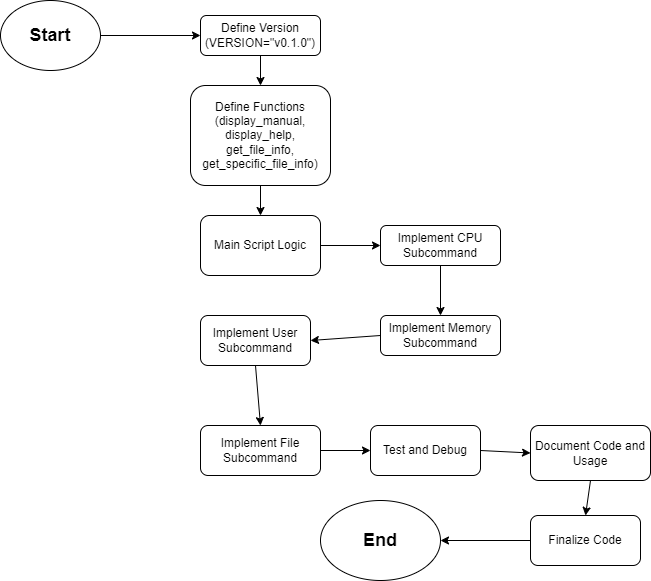

The diagram above was exported from draw.io. Its source (the exported page's mxGraphModel, read from the mxfile embedded in the PNG):
<mxGraphModel dx="1050" dy="1772" grid="1" gridSize="10" guides="1" tooltips="1" connect="1" arrows="1" fold="1" page="1" pageScale="1" pageWidth="827" pageHeight="1169" math="0" shadow="0">
  <root>
    <mxCell id="WIyWlLk6GJQsqaUBKTNV-0" />
    <mxCell id="WIyWlLk6GJQsqaUBKTNV-1" parent="WIyWlLk6GJQsqaUBKTNV-0" />
    <mxCell id="3kkGKM9_FO_2afK8cFcO-5" value="" style="edgeStyle=orthogonalEdgeStyle;rounded=0;orthogonalLoop=1;jettySize=auto;html=1;" edge="1" parent="WIyWlLk6GJQsqaUBKTNV-1" source="WIyWlLk6GJQsqaUBKTNV-3" target="3kkGKM9_FO_2afK8cFcO-1">
      <mxGeometry relative="1" as="geometry" />
    </mxCell>
    <mxCell id="WIyWlLk6GJQsqaUBKTNV-3" value="Define Version (VERSION=&quot;v0.1.0&quot;)" style="rounded=1;whiteSpace=wrap;html=1;fontSize=12;glass=0;strokeWidth=1;shadow=0;" parent="WIyWlLk6GJQsqaUBKTNV-1" vertex="1">
      <mxGeometry x="300" y="-20" width="120" height="40" as="geometry" />
    </mxCell>
    <mxCell id="WIyWlLk6GJQsqaUBKTNV-11" value="Implement Memory Subcommand" style="rounded=1;whiteSpace=wrap;html=1;fontSize=12;glass=0;strokeWidth=1;shadow=0;" parent="WIyWlLk6GJQsqaUBKTNV-1" vertex="1">
      <mxGeometry x="480" y="280" width="120" height="40" as="geometry" />
    </mxCell>
    <mxCell id="WIyWlLk6GJQsqaUBKTNV-12" value="Implement CPU Subcommand" style="rounded=1;whiteSpace=wrap;html=1;fontSize=12;glass=0;strokeWidth=1;shadow=0;" parent="WIyWlLk6GJQsqaUBKTNV-1" vertex="1">
      <mxGeometry x="480" y="190" width="120" height="40" as="geometry" />
    </mxCell>
    <mxCell id="3kkGKM9_FO_2afK8cFcO-0" value="Main Script Logic" style="rounded=1;whiteSpace=wrap;html=1;" vertex="1" parent="WIyWlLk6GJQsqaUBKTNV-1">
      <mxGeometry x="300" y="180" width="120" height="60" as="geometry" />
    </mxCell>
    <mxCell id="3kkGKM9_FO_2afK8cFcO-1" value="Define Functions (display_manual, display_help, get_file_info, get_specific_file_info)" style="rounded=1;whiteSpace=wrap;html=1;" vertex="1" parent="WIyWlLk6GJQsqaUBKTNV-1">
      <mxGeometry x="290" y="50" width="140" height="100" as="geometry" />
    </mxCell>
    <mxCell id="3kkGKM9_FO_2afK8cFcO-3" value="" style="endArrow=classic;html=1;rounded=0;entryX=0.5;entryY=0;entryDx=0;entryDy=0;" edge="1" parent="WIyWlLk6GJQsqaUBKTNV-1" source="3kkGKM9_FO_2afK8cFcO-1" target="3kkGKM9_FO_2afK8cFcO-0">
      <mxGeometry width="50" height="50" relative="1" as="geometry">
        <mxPoint x="470" y="280" as="sourcePoint" />
        <mxPoint x="520" y="230" as="targetPoint" />
      </mxGeometry>
    </mxCell>
    <mxCell id="3kkGKM9_FO_2afK8cFcO-6" value="" style="endArrow=classic;html=1;rounded=0;exitX=1;exitY=0.5;exitDx=0;exitDy=0;entryX=0;entryY=0.5;entryDx=0;entryDy=0;" edge="1" parent="WIyWlLk6GJQsqaUBKTNV-1" source="3kkGKM9_FO_2afK8cFcO-0" target="WIyWlLk6GJQsqaUBKTNV-12">
      <mxGeometry width="50" height="50" relative="1" as="geometry">
        <mxPoint x="470" y="280" as="sourcePoint" />
        <mxPoint x="520" y="230" as="targetPoint" />
      </mxGeometry>
    </mxCell>
    <mxCell id="3kkGKM9_FO_2afK8cFcO-7" value="Implement User Subcommand" style="rounded=1;whiteSpace=wrap;html=1;" vertex="1" parent="WIyWlLk6GJQsqaUBKTNV-1">
      <mxGeometry x="300" y="280" width="110" height="50" as="geometry" />
    </mxCell>
    <mxCell id="3kkGKM9_FO_2afK8cFcO-8" value="Test and Debug " style="rounded=1;whiteSpace=wrap;html=1;" vertex="1" parent="WIyWlLk6GJQsqaUBKTNV-1">
      <mxGeometry x="470" y="390" width="110" height="50" as="geometry" />
    </mxCell>
    <mxCell id="3kkGKM9_FO_2afK8cFcO-9" value="Implement File Subcommand" style="rounded=1;whiteSpace=wrap;html=1;" vertex="1" parent="WIyWlLk6GJQsqaUBKTNV-1">
      <mxGeometry x="300" y="390" width="120" height="50" as="geometry" />
    </mxCell>
    <mxCell id="3kkGKM9_FO_2afK8cFcO-10" value="Document Code and Usage" style="rounded=1;whiteSpace=wrap;html=1;" vertex="1" parent="WIyWlLk6GJQsqaUBKTNV-1">
      <mxGeometry x="630" y="390" width="120" height="55" as="geometry" />
    </mxCell>
    <mxCell id="3kkGKM9_FO_2afK8cFcO-11" value="&lt;b&gt;&lt;font style=&quot;font-size: 18px;&quot;&gt;Start&lt;/font&gt;&lt;/b&gt;" style="ellipse;whiteSpace=wrap;html=1;" vertex="1" parent="WIyWlLk6GJQsqaUBKTNV-1">
      <mxGeometry x="100" y="-35" width="100" height="70" as="geometry" />
    </mxCell>
    <mxCell id="3kkGKM9_FO_2afK8cFcO-14" value="" style="endArrow=classic;html=1;rounded=0;exitX=0.5;exitY=1;exitDx=0;exitDy=0;entryX=0.5;entryY=0;entryDx=0;entryDy=0;" edge="1" parent="WIyWlLk6GJQsqaUBKTNV-1" source="WIyWlLk6GJQsqaUBKTNV-12" target="WIyWlLk6GJQsqaUBKTNV-11">
      <mxGeometry width="50" height="50" relative="1" as="geometry">
        <mxPoint x="470" y="280" as="sourcePoint" />
        <mxPoint x="520" y="230" as="targetPoint" />
      </mxGeometry>
    </mxCell>
    <mxCell id="3kkGKM9_FO_2afK8cFcO-15" value="" style="endArrow=classic;html=1;rounded=0;entryX=1;entryY=0.5;entryDx=0;entryDy=0;exitX=0;exitY=0.5;exitDx=0;exitDy=0;" edge="1" parent="WIyWlLk6GJQsqaUBKTNV-1" source="WIyWlLk6GJQsqaUBKTNV-11" target="3kkGKM9_FO_2afK8cFcO-7">
      <mxGeometry width="50" height="50" relative="1" as="geometry">
        <mxPoint x="470" y="280" as="sourcePoint" />
        <mxPoint x="520" y="230" as="targetPoint" />
      </mxGeometry>
    </mxCell>
    <mxCell id="3kkGKM9_FO_2afK8cFcO-16" value="" style="endArrow=classic;html=1;rounded=0;exitX=0.5;exitY=1;exitDx=0;exitDy=0;entryX=0.5;entryY=0;entryDx=0;entryDy=0;" edge="1" parent="WIyWlLk6GJQsqaUBKTNV-1" source="3kkGKM9_FO_2afK8cFcO-7" target="3kkGKM9_FO_2afK8cFcO-9">
      <mxGeometry width="50" height="50" relative="1" as="geometry">
        <mxPoint x="470" y="280" as="sourcePoint" />
        <mxPoint x="520" y="230" as="targetPoint" />
      </mxGeometry>
    </mxCell>
    <mxCell id="3kkGKM9_FO_2afK8cFcO-17" value="" style="endArrow=classic;html=1;rounded=0;exitX=1;exitY=0.5;exitDx=0;exitDy=0;entryX=0;entryY=0.5;entryDx=0;entryDy=0;" edge="1" parent="WIyWlLk6GJQsqaUBKTNV-1" source="3kkGKM9_FO_2afK8cFcO-9" target="3kkGKM9_FO_2afK8cFcO-8">
      <mxGeometry width="50" height="50" relative="1" as="geometry">
        <mxPoint x="470" y="280" as="sourcePoint" />
        <mxPoint x="520" y="230" as="targetPoint" />
      </mxGeometry>
    </mxCell>
    <mxCell id="3kkGKM9_FO_2afK8cFcO-18" value="" style="endArrow=classic;html=1;rounded=0;exitX=1;exitY=0.5;exitDx=0;exitDy=0;entryX=0;entryY=0.5;entryDx=0;entryDy=0;" edge="1" parent="WIyWlLk6GJQsqaUBKTNV-1" source="3kkGKM9_FO_2afK8cFcO-11" target="WIyWlLk6GJQsqaUBKTNV-3">
      <mxGeometry width="50" height="50" relative="1" as="geometry">
        <mxPoint x="470" y="230" as="sourcePoint" />
        <mxPoint x="520" y="180" as="targetPoint" />
      </mxGeometry>
    </mxCell>
    <mxCell id="3kkGKM9_FO_2afK8cFcO-19" value="" style="endArrow=classic;html=1;rounded=0;exitX=1;exitY=0.5;exitDx=0;exitDy=0;entryX=0;entryY=0.5;entryDx=0;entryDy=0;" edge="1" parent="WIyWlLk6GJQsqaUBKTNV-1" source="3kkGKM9_FO_2afK8cFcO-8" target="3kkGKM9_FO_2afK8cFcO-10">
      <mxGeometry width="50" height="50" relative="1" as="geometry">
        <mxPoint x="470" y="230" as="sourcePoint" />
        <mxPoint x="520" y="180" as="targetPoint" />
      </mxGeometry>
    </mxCell>
    <mxCell id="3kkGKM9_FO_2afK8cFcO-21" value="Finalize Code" style="rounded=1;whiteSpace=wrap;html=1;" vertex="1" parent="WIyWlLk6GJQsqaUBKTNV-1">
      <mxGeometry x="630" y="480" width="110" height="50" as="geometry" />
    </mxCell>
    <mxCell id="3kkGKM9_FO_2afK8cFcO-22" value="" style="endArrow=classic;html=1;rounded=0;exitX=0.5;exitY=1;exitDx=0;exitDy=0;entryX=0.5;entryY=0;entryDx=0;entryDy=0;" edge="1" parent="WIyWlLk6GJQsqaUBKTNV-1" source="3kkGKM9_FO_2afK8cFcO-10" target="3kkGKM9_FO_2afK8cFcO-21">
      <mxGeometry width="50" height="50" relative="1" as="geometry">
        <mxPoint x="470" y="280" as="sourcePoint" />
        <mxPoint x="520" y="230" as="targetPoint" />
      </mxGeometry>
    </mxCell>
    <mxCell id="3kkGKM9_FO_2afK8cFcO-25" value="&lt;b&gt;&lt;font style=&quot;font-size: 18px;&quot;&gt;End&lt;/font&gt;&lt;/b&gt;" style="ellipse;whiteSpace=wrap;html=1;" vertex="1" parent="WIyWlLk6GJQsqaUBKTNV-1">
      <mxGeometry x="420" y="465" width="120" height="80" as="geometry" />
    </mxCell>
    <mxCell id="3kkGKM9_FO_2afK8cFcO-26" value="" style="endArrow=classic;html=1;rounded=0;exitX=0;exitY=0.5;exitDx=0;exitDy=0;entryX=1;entryY=0.5;entryDx=0;entryDy=0;" edge="1" parent="WIyWlLk6GJQsqaUBKTNV-1" source="3kkGKM9_FO_2afK8cFcO-21" target="3kkGKM9_FO_2afK8cFcO-25">
      <mxGeometry width="50" height="50" relative="1" as="geometry">
        <mxPoint x="470" y="280" as="sourcePoint" />
        <mxPoint x="520" y="230" as="targetPoint" />
      </mxGeometry>
    </mxCell>
  </root>
</mxGraphModel>